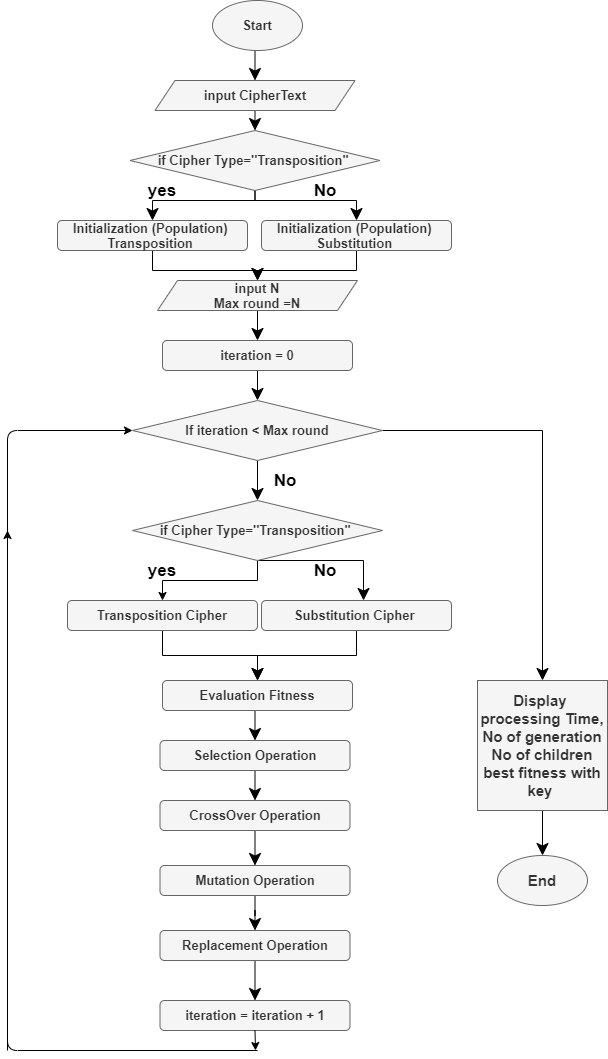

The diagram above was exported from draw.io. Its source (the exported page's mxGraphModel, read from the mxfile embedded in the PNG):
<mxGraphModel dx="868" dy="433" grid="1" gridSize="10" guides="1" tooltips="1" connect="1" arrows="1" fold="1" page="1" pageScale="1" pageWidth="827" pageHeight="1169" math="0" shadow="0">
  <root>
    <mxCell id="WIyWlLk6GJQsqaUBKTNV-0" />
    <mxCell id="WIyWlLk6GJQsqaUBKTNV-1" parent="WIyWlLk6GJQsqaUBKTNV-0" />
    <mxCell id="3-19rPfaLWKNv35WAeUS-28" style="edgeStyle=orthogonalEdgeStyle;rounded=0;orthogonalLoop=1;jettySize=auto;html=1;exitX=0.5;exitY=0;exitDx=0;exitDy=0;entryX=0.5;entryY=0;entryDx=0;entryDy=0;endSize=10;fontSize=15;" edge="1" parent="WIyWlLk6GJQsqaUBKTNV-1" source="3-19rPfaLWKNv35WAeUS-0" target="3-19rPfaLWKNv35WAeUS-1">
      <mxGeometry relative="1" as="geometry" />
    </mxCell>
    <mxCell id="3-19rPfaLWKNv35WAeUS-0" value="Start" style="ellipse;whiteSpace=wrap;html=1;fontStyle=1;fontSize=13;fillColor=#f5f5f5;strokeColor=#666666;fontColor=#333333;direction=west;" vertex="1" parent="WIyWlLk6GJQsqaUBKTNV-1">
      <mxGeometry x="365" width="90" height="50" as="geometry" />
    </mxCell>
    <mxCell id="3-19rPfaLWKNv35WAeUS-58" style="edgeStyle=orthogonalEdgeStyle;rounded=0;orthogonalLoop=1;jettySize=auto;html=1;exitX=0.5;exitY=1;exitDx=0;exitDy=0;entryX=0.5;entryY=0;entryDx=0;entryDy=0;endSize=10;fontSize=15;" edge="1" parent="WIyWlLk6GJQsqaUBKTNV-1" source="3-19rPfaLWKNv35WAeUS-1" target="3-19rPfaLWKNv35WAeUS-49">
      <mxGeometry relative="1" as="geometry" />
    </mxCell>
    <mxCell id="3-19rPfaLWKNv35WAeUS-1" value="&lt;b&gt;input CipherText&lt;/b&gt;" style="shape=parallelogram;perimeter=parallelogramPerimeter;whiteSpace=wrap;html=1;fixedSize=1;fontSize=13;fillColor=#f5f5f5;strokeColor=#666666;fontColor=#333333;" vertex="1" parent="WIyWlLk6GJQsqaUBKTNV-1">
      <mxGeometry x="307.5" y="80" width="200" height="30" as="geometry" />
    </mxCell>
    <mxCell id="3-19rPfaLWKNv35WAeUS-30" style="edgeStyle=orthogonalEdgeStyle;rounded=0;orthogonalLoop=1;jettySize=auto;html=1;entryX=0.5;entryY=0;entryDx=0;entryDy=0;endSize=10;fontSize=15;" edge="1" parent="WIyWlLk6GJQsqaUBKTNV-1" source="3-19rPfaLWKNv35WAeUS-2" target="3-19rPfaLWKNv35WAeUS-4">
      <mxGeometry relative="1" as="geometry" />
    </mxCell>
    <mxCell id="3-19rPfaLWKNv35WAeUS-2" value="Initialization (Population)&amp;nbsp; Transposition&amp;nbsp;" style="rounded=1;whiteSpace=wrap;html=1;fontSize=13;fontStyle=1;fillColor=#f5f5f5;strokeColor=#666666;fontColor=#333333;" vertex="1" parent="WIyWlLk6GJQsqaUBKTNV-1">
      <mxGeometry x="210" y="220" width="190" height="30" as="geometry" />
    </mxCell>
    <mxCell id="3-19rPfaLWKNv35WAeUS-31" style="edgeStyle=orthogonalEdgeStyle;rounded=0;orthogonalLoop=1;jettySize=auto;html=1;endSize=10;fontSize=15;entryX=0.5;entryY=0;entryDx=0;entryDy=0;" edge="1" parent="WIyWlLk6GJQsqaUBKTNV-1" source="3-19rPfaLWKNv35WAeUS-4" target="3-19rPfaLWKNv35WAeUS-5">
      <mxGeometry relative="1" as="geometry">
        <mxPoint x="408" y="318" as="targetPoint" />
      </mxGeometry>
    </mxCell>
    <mxCell id="3-19rPfaLWKNv35WAeUS-4" value="&lt;b&gt;input N&lt;br&gt;Max round =N&lt;br&gt;&lt;/b&gt;" style="shape=parallelogram;perimeter=parallelogramPerimeter;whiteSpace=wrap;html=1;fixedSize=1;fontSize=13;fillColor=#f5f5f5;strokeColor=#666666;fontColor=#333333;" vertex="1" parent="WIyWlLk6GJQsqaUBKTNV-1">
      <mxGeometry x="310" y="280" width="200" height="30" as="geometry" />
    </mxCell>
    <mxCell id="3-19rPfaLWKNv35WAeUS-32" style="edgeStyle=orthogonalEdgeStyle;rounded=0;orthogonalLoop=1;jettySize=auto;html=1;exitX=0.5;exitY=1;exitDx=0;exitDy=0;entryX=0.5;entryY=0;entryDx=0;entryDy=0;endSize=10;fontSize=15;" edge="1" parent="WIyWlLk6GJQsqaUBKTNV-1" source="3-19rPfaLWKNv35WAeUS-5" target="3-19rPfaLWKNv35WAeUS-6">
      <mxGeometry relative="1" as="geometry" />
    </mxCell>
    <mxCell id="3-19rPfaLWKNv35WAeUS-5" value="&lt;span style=&quot;&quot;&gt;iteration = 0&lt;/span&gt;" style="rounded=1;whiteSpace=wrap;html=1;fontSize=13;fontStyle=1;fillColor=#f5f5f5;strokeColor=#666666;fontColor=#333333;" vertex="1" parent="WIyWlLk6GJQsqaUBKTNV-1">
      <mxGeometry x="315" y="340" width="190" height="30" as="geometry" />
    </mxCell>
    <mxCell id="3-19rPfaLWKNv35WAeUS-19" style="edgeStyle=orthogonalEdgeStyle;rounded=0;orthogonalLoop=1;jettySize=auto;html=1;entryX=0.5;entryY=0;entryDx=0;entryDy=0;endSize=10;fontSize=15;" edge="1" parent="WIyWlLk6GJQsqaUBKTNV-1" source="3-19rPfaLWKNv35WAeUS-6">
      <mxGeometry relative="1" as="geometry">
        <mxPoint x="410" y="500" as="targetPoint" />
      </mxGeometry>
    </mxCell>
    <mxCell id="3-19rPfaLWKNv35WAeUS-48" style="edgeStyle=orthogonalEdgeStyle;rounded=0;orthogonalLoop=1;jettySize=auto;html=1;entryX=0.5;entryY=0;entryDx=0;entryDy=0;endSize=10;fontSize=15;" edge="1" parent="WIyWlLk6GJQsqaUBKTNV-1" source="3-19rPfaLWKNv35WAeUS-6" target="3-19rPfaLWKNv35WAeUS-43">
      <mxGeometry relative="1" as="geometry" />
    </mxCell>
    <mxCell id="3-19rPfaLWKNv35WAeUS-6" value="If iteration &amp;lt; Max round" style="rhombus;whiteSpace=wrap;html=1;fontSize=13;fontStyle=1;fillColor=#f5f5f5;strokeColor=#666666;fontColor=#333333;" vertex="1" parent="WIyWlLk6GJQsqaUBKTNV-1">
      <mxGeometry x="285" y="400" width="250" height="60" as="geometry" />
    </mxCell>
    <mxCell id="3-19rPfaLWKNv35WAeUS-17" style="edgeStyle=orthogonalEdgeStyle;rounded=0;orthogonalLoop=1;jettySize=auto;html=1;exitX=0.5;exitY=1;exitDx=0;exitDy=0;entryX=0.5;entryY=0;entryDx=0;entryDy=0;fontSize=13;fontStyle=1" edge="1" parent="WIyWlLk6GJQsqaUBKTNV-1" target="3-19rPfaLWKNv35WAeUS-14">
      <mxGeometry relative="1" as="geometry">
        <mxPoint x="410" y="560" as="sourcePoint" />
      </mxGeometry>
    </mxCell>
    <mxCell id="3-19rPfaLWKNv35WAeUS-18" style="edgeStyle=orthogonalEdgeStyle;rounded=0;orthogonalLoop=1;jettySize=auto;html=1;exitX=0.5;exitY=1;exitDx=0;exitDy=0;entryX=0.537;entryY=0;entryDx=0;entryDy=0;entryPerimeter=0;fontSize=15;endSize=10;" edge="1" parent="WIyWlLk6GJQsqaUBKTNV-1" target="3-19rPfaLWKNv35WAeUS-16">
      <mxGeometry relative="1" as="geometry">
        <mxPoint x="410" y="560" as="sourcePoint" />
      </mxGeometry>
    </mxCell>
    <mxCell id="3-19rPfaLWKNv35WAeUS-8" value="&lt;span&gt;iteration = iteration + 1&lt;/span&gt;" style="rounded=1;whiteSpace=wrap;html=1;fontSize=13;fontStyle=1;fillColor=#f5f5f5;strokeColor=#666666;fontColor=#333333;" vertex="1" parent="WIyWlLk6GJQsqaUBKTNV-1">
      <mxGeometry x="312.5" y="1000" width="190" height="30" as="geometry" />
    </mxCell>
    <mxCell id="3-19rPfaLWKNv35WAeUS-27" style="edgeStyle=orthogonalEdgeStyle;rounded=0;orthogonalLoop=1;jettySize=auto;html=1;entryX=0.5;entryY=0;entryDx=0;entryDy=0;endSize=10;fontSize=15;" edge="1" parent="WIyWlLk6GJQsqaUBKTNV-1" source="3-19rPfaLWKNv35WAeUS-9" target="3-19rPfaLWKNv35WAeUS-8">
      <mxGeometry relative="1" as="geometry" />
    </mxCell>
    <mxCell id="3-19rPfaLWKNv35WAeUS-9" value="Replacement Operation" style="rounded=1;whiteSpace=wrap;html=1;fontSize=13;fontStyle=1;fillColor=#f5f5f5;strokeColor=#666666;fontColor=#333333;" vertex="1" parent="WIyWlLk6GJQsqaUBKTNV-1">
      <mxGeometry x="312.5" y="930" width="190" height="30" as="geometry" />
    </mxCell>
    <mxCell id="3-19rPfaLWKNv35WAeUS-26" style="edgeStyle=orthogonalEdgeStyle;rounded=0;orthogonalLoop=1;jettySize=auto;html=1;entryX=0.5;entryY=0;entryDx=0;entryDy=0;endSize=10;fontSize=15;" edge="1" parent="WIyWlLk6GJQsqaUBKTNV-1" source="3-19rPfaLWKNv35WAeUS-10" target="3-19rPfaLWKNv35WAeUS-9">
      <mxGeometry relative="1" as="geometry" />
    </mxCell>
    <mxCell id="3-19rPfaLWKNv35WAeUS-10" value="&lt;span&gt;Mutation&amp;nbsp;&lt;/span&gt;Operation" style="rounded=1;whiteSpace=wrap;html=1;fontSize=13;fontStyle=1;fillColor=#f5f5f5;strokeColor=#666666;fontColor=#333333;" vertex="1" parent="WIyWlLk6GJQsqaUBKTNV-1">
      <mxGeometry x="312.5" y="865" width="190" height="30" as="geometry" />
    </mxCell>
    <mxCell id="3-19rPfaLWKNv35WAeUS-25" style="edgeStyle=orthogonalEdgeStyle;rounded=0;orthogonalLoop=1;jettySize=auto;html=1;exitX=0.5;exitY=1;exitDx=0;exitDy=0;entryX=0.5;entryY=0;entryDx=0;entryDy=0;endSize=10;fontSize=15;" edge="1" parent="WIyWlLk6GJQsqaUBKTNV-1" source="3-19rPfaLWKNv35WAeUS-11" target="3-19rPfaLWKNv35WAeUS-10">
      <mxGeometry relative="1" as="geometry" />
    </mxCell>
    <mxCell id="3-19rPfaLWKNv35WAeUS-11" value="CrossOver Operation" style="rounded=1;whiteSpace=wrap;html=1;fontSize=13;fontStyle=1;fillColor=#f5f5f5;strokeColor=#666666;fontColor=#333333;" vertex="1" parent="WIyWlLk6GJQsqaUBKTNV-1">
      <mxGeometry x="312.5" y="800" width="190" height="30" as="geometry" />
    </mxCell>
    <mxCell id="3-19rPfaLWKNv35WAeUS-23" style="edgeStyle=orthogonalEdgeStyle;rounded=0;orthogonalLoop=1;jettySize=auto;html=1;exitX=0.5;exitY=1;exitDx=0;exitDy=0;entryX=0.5;entryY=0;entryDx=0;entryDy=0;endSize=10;fontSize=15;" edge="1" parent="WIyWlLk6GJQsqaUBKTNV-1" source="3-19rPfaLWKNv35WAeUS-12" target="3-19rPfaLWKNv35WAeUS-11">
      <mxGeometry relative="1" as="geometry" />
    </mxCell>
    <mxCell id="3-19rPfaLWKNv35WAeUS-12" value="&lt;span&gt;Selection&amp;nbsp;&lt;/span&gt;Operation" style="rounded=1;whiteSpace=wrap;html=1;fontSize=13;fontStyle=1;fillColor=#f5f5f5;strokeColor=#666666;fontColor=#333333;" vertex="1" parent="WIyWlLk6GJQsqaUBKTNV-1">
      <mxGeometry x="312.5" y="740" width="190" height="30" as="geometry" />
    </mxCell>
    <mxCell id="3-19rPfaLWKNv35WAeUS-22" style="edgeStyle=orthogonalEdgeStyle;rounded=0;orthogonalLoop=1;jettySize=auto;html=1;exitX=0.5;exitY=1;exitDx=0;exitDy=0;entryX=0.5;entryY=0;entryDx=0;entryDy=0;endSize=10;fontSize=15;" edge="1" parent="WIyWlLk6GJQsqaUBKTNV-1" source="3-19rPfaLWKNv35WAeUS-13" target="3-19rPfaLWKNv35WAeUS-12">
      <mxGeometry relative="1" as="geometry" />
    </mxCell>
    <mxCell id="3-19rPfaLWKNv35WAeUS-13" value="Evaluation Fitness" style="rounded=1;whiteSpace=wrap;html=1;fontSize=13;fontStyle=1;fillColor=#f5f5f5;strokeColor=#666666;fontColor=#333333;" vertex="1" parent="WIyWlLk6GJQsqaUBKTNV-1">
      <mxGeometry x="315" y="680" width="190" height="30" as="geometry" />
    </mxCell>
    <mxCell id="3-19rPfaLWKNv35WAeUS-21" style="edgeStyle=orthogonalEdgeStyle;rounded=0;orthogonalLoop=1;jettySize=auto;html=1;exitX=0.5;exitY=1;exitDx=0;exitDy=0;endSize=10;fontSize=15;" edge="1" parent="WIyWlLk6GJQsqaUBKTNV-1" source="3-19rPfaLWKNv35WAeUS-14">
      <mxGeometry relative="1" as="geometry">
        <mxPoint x="410" y="680" as="targetPoint" />
      </mxGeometry>
    </mxCell>
    <mxCell id="3-19rPfaLWKNv35WAeUS-14" value="Transposition Cipher" style="rounded=1;whiteSpace=wrap;html=1;fontSize=13;fontStyle=1;fillColor=#f5f5f5;strokeColor=#666666;fontColor=#333333;" vertex="1" parent="WIyWlLk6GJQsqaUBKTNV-1">
      <mxGeometry x="220" y="600" width="190" height="30" as="geometry" />
    </mxCell>
    <mxCell id="3-19rPfaLWKNv35WAeUS-20" style="edgeStyle=orthogonalEdgeStyle;rounded=0;orthogonalLoop=1;jettySize=auto;html=1;exitX=0.5;exitY=1;exitDx=0;exitDy=0;entryX=0.5;entryY=0;entryDx=0;entryDy=0;endSize=10;fontSize=15;" edge="1" parent="WIyWlLk6GJQsqaUBKTNV-1" source="3-19rPfaLWKNv35WAeUS-16" target="3-19rPfaLWKNv35WAeUS-13">
      <mxGeometry relative="1" as="geometry" />
    </mxCell>
    <mxCell id="3-19rPfaLWKNv35WAeUS-16" value="&lt;span&gt;Substitution Cipher&amp;nbsp;&lt;/span&gt;" style="rounded=1;whiteSpace=wrap;html=1;fontSize=13;fontStyle=1;fillColor=#f5f5f5;strokeColor=#666666;fontColor=#333333;" vertex="1" parent="WIyWlLk6GJQsqaUBKTNV-1">
      <mxGeometry x="414" y="600" width="190" height="30" as="geometry" />
    </mxCell>
    <mxCell id="3-19rPfaLWKNv35WAeUS-33" value="&lt;b&gt;&lt;font style=&quot;font-size: 17px&quot;&gt;yes&lt;/font&gt;&lt;/b&gt;" style="text;html=1;strokeColor=none;fillColor=none;align=center;verticalAlign=middle;whiteSpace=wrap;rounded=0;fontSize=15;" vertex="1" parent="WIyWlLk6GJQsqaUBKTNV-1">
      <mxGeometry x="295" y="560" width="40" height="20" as="geometry" />
    </mxCell>
    <mxCell id="3-19rPfaLWKNv35WAeUS-34" value="&lt;b&gt;&lt;font style=&quot;font-size: 17px&quot;&gt;No&lt;/font&gt;&lt;/b&gt;" style="text;html=1;strokeColor=none;fillColor=none;align=center;verticalAlign=middle;whiteSpace=wrap;rounded=0;fontSize=15;" vertex="1" parent="WIyWlLk6GJQsqaUBKTNV-1">
      <mxGeometry x="457.5" y="560" width="40" height="20" as="geometry" />
    </mxCell>
    <mxCell id="3-19rPfaLWKNv35WAeUS-35" value="&lt;b&gt;&lt;font style=&quot;font-size: 17px&quot;&gt;No&lt;/font&gt;&lt;/b&gt;" style="text;html=1;strokeColor=none;fillColor=none;align=center;verticalAlign=middle;whiteSpace=wrap;rounded=0;fontSize=15;" vertex="1" parent="WIyWlLk6GJQsqaUBKTNV-1">
      <mxGeometry x="417.5" y="470" width="40" height="20" as="geometry" />
    </mxCell>
    <mxCell id="3-19rPfaLWKNv35WAeUS-38" value="" style="endArrow=classic;html=1;fontSize=15;exitX=0.5;exitY=1;exitDx=0;exitDy=0;" edge="1" parent="WIyWlLk6GJQsqaUBKTNV-1" source="3-19rPfaLWKNv35WAeUS-8">
      <mxGeometry width="50" height="50" relative="1" as="geometry">
        <mxPoint x="389" y="1150" as="sourcePoint" />
        <mxPoint x="408" y="1050" as="targetPoint" />
      </mxGeometry>
    </mxCell>
    <mxCell id="3-19rPfaLWKNv35WAeUS-40" value="" style="endArrow=classic;html=1;fontSize=15;" edge="1" parent="WIyWlLk6GJQsqaUBKTNV-1">
      <mxGeometry width="50" height="50" relative="1" as="geometry">
        <mxPoint x="160" y="1050" as="sourcePoint" />
        <mxPoint x="160" y="530" as="targetPoint" />
      </mxGeometry>
    </mxCell>
    <mxCell id="3-19rPfaLWKNv35WAeUS-42" value="" style="endArrow=classic;html=1;fontSize=15;entryX=0;entryY=0.5;entryDx=0;entryDy=0;" edge="1" parent="WIyWlLk6GJQsqaUBKTNV-1" target="3-19rPfaLWKNv35WAeUS-6">
      <mxGeometry width="50" height="50" relative="1" as="geometry">
        <mxPoint x="410" y="1050" as="sourcePoint" />
        <mxPoint x="285" y="470" as="targetPoint" />
        <Array as="points">
          <mxPoint x="160" y="1050" />
          <mxPoint x="160" y="430" />
        </Array>
      </mxGeometry>
    </mxCell>
    <mxCell id="3-19rPfaLWKNv35WAeUS-47" style="edgeStyle=orthogonalEdgeStyle;rounded=0;orthogonalLoop=1;jettySize=auto;html=1;entryX=0.5;entryY=1;entryDx=0;entryDy=0;endSize=10;fontSize=15;" edge="1" parent="WIyWlLk6GJQsqaUBKTNV-1" source="3-19rPfaLWKNv35WAeUS-43" target="3-19rPfaLWKNv35WAeUS-46">
      <mxGeometry relative="1" as="geometry" />
    </mxCell>
    <mxCell id="3-19rPfaLWKNv35WAeUS-43" value="Display&amp;nbsp;&lt;br&gt;processing Time,&lt;br&gt;No of generation&lt;br&gt;No of children&lt;br&gt;best fitness with key&amp;nbsp;" style="whiteSpace=wrap;html=1;aspect=fixed;fontSize=15;fillColor=#f5f5f5;strokeColor=#666666;fontColor=#333333;fontStyle=1" vertex="1" parent="WIyWlLk6GJQsqaUBKTNV-1">
      <mxGeometry x="630" y="680" width="130" height="130" as="geometry" />
    </mxCell>
    <mxCell id="3-19rPfaLWKNv35WAeUS-46" value="End" style="ellipse;whiteSpace=wrap;html=1;fontStyle=1;fontSize=15;fillColor=#f5f5f5;strokeColor=#666666;fontColor=#333333;direction=west;" vertex="1" parent="WIyWlLk6GJQsqaUBKTNV-1">
      <mxGeometry x="650" y="855" width="90" height="50" as="geometry" />
    </mxCell>
    <mxCell id="3-19rPfaLWKNv35WAeUS-52" style="edgeStyle=orthogonalEdgeStyle;rounded=0;orthogonalLoop=1;jettySize=auto;html=1;exitX=0.5;exitY=1;exitDx=0;exitDy=0;entryX=0.5;entryY=0;entryDx=0;entryDy=0;endSize=10;fontSize=15;" edge="1" parent="WIyWlLk6GJQsqaUBKTNV-1" source="3-19rPfaLWKNv35WAeUS-49" target="3-19rPfaLWKNv35WAeUS-2">
      <mxGeometry relative="1" as="geometry">
        <Array as="points">
          <mxPoint x="305" y="200" />
        </Array>
      </mxGeometry>
    </mxCell>
    <mxCell id="3-19rPfaLWKNv35WAeUS-53" style="edgeStyle=orthogonalEdgeStyle;rounded=0;orthogonalLoop=1;jettySize=auto;html=1;entryX=0.5;entryY=0;entryDx=0;entryDy=0;endSize=10;fontSize=15;" edge="1" parent="WIyWlLk6GJQsqaUBKTNV-1" source="3-19rPfaLWKNv35WAeUS-49" target="3-19rPfaLWKNv35WAeUS-51">
      <mxGeometry relative="1" as="geometry">
        <Array as="points">
          <mxPoint x="408" y="200" />
          <mxPoint x="509" y="200" />
        </Array>
      </mxGeometry>
    </mxCell>
    <mxCell id="3-19rPfaLWKNv35WAeUS-49" value="if Cipher Type=''Transposition&quot;&amp;nbsp;" style="rhombus;whiteSpace=wrap;html=1;fontSize=13;fontStyle=1;fillColor=#f5f5f5;strokeColor=#666666;fontColor=#333333;" vertex="1" parent="WIyWlLk6GJQsqaUBKTNV-1">
      <mxGeometry x="282.5" y="130" width="250" height="60" as="geometry" />
    </mxCell>
    <mxCell id="3-19rPfaLWKNv35WAeUS-54" style="edgeStyle=orthogonalEdgeStyle;rounded=0;orthogonalLoop=1;jettySize=auto;html=1;exitX=0.5;exitY=1;exitDx=0;exitDy=0;entryX=0.5;entryY=0;entryDx=0;entryDy=0;endSize=10;fontSize=15;" edge="1" parent="WIyWlLk6GJQsqaUBKTNV-1" source="3-19rPfaLWKNv35WAeUS-51" target="3-19rPfaLWKNv35WAeUS-4">
      <mxGeometry relative="1" as="geometry" />
    </mxCell>
    <mxCell id="3-19rPfaLWKNv35WAeUS-51" value="Initialization (Population) &lt;br&gt;Substitution&amp;nbsp;" style="rounded=1;whiteSpace=wrap;html=1;fontSize=13;fontStyle=1;fillColor=#f5f5f5;strokeColor=#666666;fontColor=#333333;" vertex="1" parent="WIyWlLk6GJQsqaUBKTNV-1">
      <mxGeometry x="414" y="220" width="190" height="30" as="geometry" />
    </mxCell>
    <mxCell id="3-19rPfaLWKNv35WAeUS-55" value="if Cipher Type=''Transposition&quot;&amp;nbsp;" style="rhombus;whiteSpace=wrap;html=1;fontSize=13;fontStyle=1;fillColor=#f5f5f5;strokeColor=#666666;fontColor=#333333;" vertex="1" parent="WIyWlLk6GJQsqaUBKTNV-1">
      <mxGeometry x="285" y="500" width="250" height="60" as="geometry" />
    </mxCell>
    <mxCell id="3-19rPfaLWKNv35WAeUS-56" value="&lt;b&gt;&lt;font style=&quot;font-size: 17px&quot;&gt;yes&lt;/font&gt;&lt;/b&gt;" style="text;html=1;strokeColor=none;fillColor=none;align=center;verticalAlign=middle;whiteSpace=wrap;rounded=0;fontSize=15;" vertex="1" parent="WIyWlLk6GJQsqaUBKTNV-1">
      <mxGeometry x="295" y="180" width="40" height="20" as="geometry" />
    </mxCell>
    <mxCell id="3-19rPfaLWKNv35WAeUS-57" value="&lt;b&gt;&lt;font style=&quot;font-size: 17px&quot;&gt;No&lt;/font&gt;&lt;/b&gt;" style="text;html=1;strokeColor=none;fillColor=none;align=center;verticalAlign=middle;whiteSpace=wrap;rounded=0;fontSize=15;" vertex="1" parent="WIyWlLk6GJQsqaUBKTNV-1">
      <mxGeometry x="457.5" y="180" width="40" height="20" as="geometry" />
    </mxCell>
  </root>
</mxGraphModel>